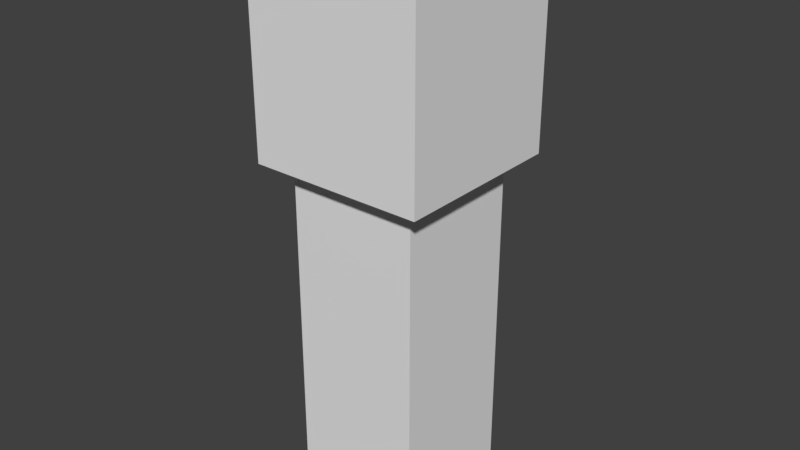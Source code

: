 # Source: TorreDefensiva.blend  (saved by Blender 2.78.0; exported with 4.5.12 LTS)
import bpy
from mathutils import Matrix  # noqa: F401  (used for matrix-valued properties, if any)

bpy.ops.wm.read_factory_settings(use_empty=True)
scene = bpy.context.scene
scene.name = 'Scene'

# ---- collections
col_collection_1 = bpy.data.collections.new('Collection 1'); scene.collection.children.link(col_collection_1)

# ---- materials (node trees are filled in below, after node groups)
mat_torredefensivajugador = bpy.data.materials.new('TorreDefensivaJugador')
mat_torredefensivajugador.alpha_threshold = 0.0
mat_torredefensivajugador.use_transparent_shadow = False
mat_torredefensivajugador.roughness = 0.5

# ---- material node trees

# ---- world
world_world = bpy.data.worlds.new('World'); scene.world = world_world
world_world.color = (0.05088, 0.05088, 0.05088)
world_world.use_sun_shadow = False
world_world.sun_shadow_jitter_overblur = 0.0
world_world.cycles.sampling_method = 'MANUAL'

# ---- meshes
me_cube_002 = bpy.data.meshes.new('Cube.002')
me_cube_002.from_pydata([(-1.0, 1.0, 1.5), (-1.0, -1.0, -1.0), (-1.0, 1.0, -1.0), (1.0, -1.0, -1.0), (1.0, 1.0, -1.0), (-0.75, -0.75, -1.0), (0.75, -0.75, -1.0), (-0.75, 0.75, -1.0), (0.75, 0.75, -1.0), (-0.75, -0.75, -5.0), (-0.75, 0.75, -5.0), (0.75, -0.75, -5.0), (0.75, 0.75, -5.0), (-1.0, 0.5, 1.0), (0.5, 1.0, 1.0), (1.0, -0.5, 1.0), (-0.5, -1.0, 1.0), (-1.0, -0.5, 1.0), (-0.5, 1.0, 1.0), (1.0, 0.5, 1.0), (0.5, -1.0, 1.0), (0.5, 0.5, 1.0), (-0.5, -0.5, 1.0), (-0.5, 0.5, 1.0), (0.5, -0.5, 1.0), (-0.5, -1.0, 1.5), (-1.0, -1.0, 1.5), (-1.0, -0.5, 1.5), (-0.5, -0.5, 1.5), (1.0, -0.5, 1.5), (1.0, -1.0, 1.5), (0.5, -1.0, 1.5), (0.5, -0.5, 1.5), (0.5, 1.0, 1.5), (1.0, 1.0, 1.5), (1.0, 0.5, 1.5), (0.5, 0.5, 1.5), (-1.0, 0.5, 1.5), (-0.5, 1.0, 1.5), (-0.5, 0.5, 1.5)], [], [(6, 1, 5), (4, 6, 8), (5, 1, 2), (4, 7, 2), (12, 9, 10), (22, 20, 24), (13, 22, 23), (0, 38, 18), (21, 15, 19), (26, 27, 17), (30, 31, 20), (34, 35, 19), (1, 26, 17, 13, 0, 2), (2, 0, 18, 14, 34, 4), (3, 4, 34, 19, 15, 30), (28, 22, 17, 27), (3, 30, 20, 16, 26, 1), (10, 7, 8, 12), (6, 3, 1), (9, 5, 7, 10), (4, 8, 7), (7, 5, 2), (12, 8, 6, 11), (11, 6, 5, 9), (21, 14, 18, 23), (4, 3, 6), (12, 11, 9), (23, 22, 21), (36, 21, 19, 35), (29, 15, 24, 32), (25, 28, 27, 26), (21, 24, 15), (21, 22, 24), (22, 16, 20), (13, 17, 22), (25, 16, 22, 28), (16, 25, 26), (30, 29, 32, 31), (32, 24, 20, 31), (15, 29, 30), (35, 34, 33, 36), (33, 14, 21, 36), (14, 33, 34), (39, 38, 0, 37), (37, 13, 23, 39), (13, 37, 0), (39, 23, 18, 38)])
me_cube_002.materials.append(mat_torredefensivajugador)
me_cube_002.use_remesh_preserve_volume = False
me_cube_002.use_remesh_preserve_attributes = False
me_cube_002.use_mirror_vertex_groups = False
me_cube_002.update()

# ---- objects
ob_cube = bpy.data.objects.new('Cube', me_cube_002)

# ---- transforms, parenting, visibility, modifiers, constraints
ob_cube.location = (0.0, 0.0, 0.0)
ob_cube.lineart.crease_threshold = 0.0

# ---- collection membership
col_collection_1.objects.link(ob_cube)

# ---- scene / render settings (as saved in the file)
scene.frame_start = 1; scene.frame_end = 250; scene.frame_set(1)
scene.render.engine = 'BLENDER_EEVEE_NEXT'
scene.render.resolution_percentage = 50
scene.render.dither_intensity = 0.0
scene.cycles.use_denoising = False
scene.cycles.samples = 128
scene.cycles.sampling_pattern = 'TABULATED_SOBOL'
scene.cycles.light_sampling_threshold = 0.0
scene.cycles.use_adaptive_sampling = False
scene.cycles.use_light_tree = False
scene.cycles.blur_glossy = 0.0
scene.cycles.sample_clamp_indirect = 0.0
scene.view_settings.view_transform = 'Standard'
bpy.context.view_layer.update()

# ---- added for rendering (the .blend has no active camera and no usable light): camera, sun
cam_auto = bpy.data.cameras.new('AutoCamera')
cam_auto.lens = 50.0
cam_auto.sensor_width = 36.0
cam_auto.clip_end = 1000.0
ob_auto_camera = bpy.data.objects.new('AutoCamera', cam_auto)
scene.collection.objects.link(ob_auto_camera)
ob_auto_camera.location = (6.55866, -7.87039, 3.49693)
ob_auto_camera.rotation_euler = (1.09748, -7.21219e-08, 0.694738)
scene.camera = ob_auto_camera
light_auto_sun = bpy.data.lights.new('AutoSun', 'SUN')
light_auto_sun.energy = 3.0
light_auto_sun.angle = 0.0523599
ob_auto_sun = bpy.data.objects.new('AutoSun', light_auto_sun)
scene.collection.objects.link(ob_auto_sun)
ob_auto_sun.rotation_euler = (0.872665, 0.174533, 0.523599)
bpy.context.view_layer.update()
